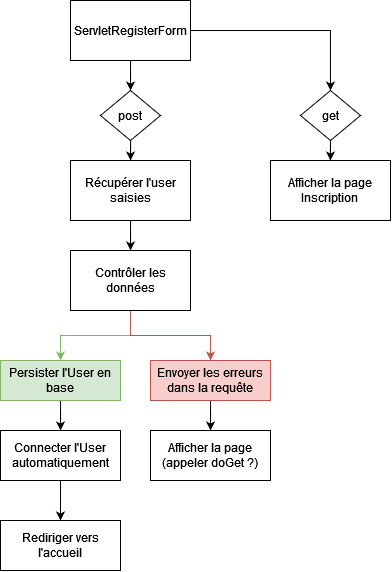

The diagram above was exported from draw.io. Its source (the exported page's mxGraphModel, read from the mxfile embedded in the PNG):
<mxGraphModel dx="989" dy="1703" grid="1" gridSize="10" guides="1" tooltips="1" connect="1" arrows="1" fold="1" page="1" pageScale="1" pageWidth="827" pageHeight="1169" math="0" shadow="0">
  <root>
    <mxCell id="0" />
    <mxCell id="1" parent="0" />
    <mxCell id="fMz61no-2iXiE4Cf7nIO-1" style="edgeStyle=orthogonalEdgeStyle;rounded=0;orthogonalLoop=1;jettySize=auto;html=1;" edge="1" parent="1" source="fMz61no-2iXiE4Cf7nIO-2" target="fMz61no-2iXiE4Cf7nIO-11">
      <mxGeometry relative="1" as="geometry" />
    </mxCell>
    <mxCell id="fMz61no-2iXiE4Cf7nIO-32" style="edgeStyle=orthogonalEdgeStyle;rounded=0;orthogonalLoop=1;jettySize=auto;html=1;" edge="1" parent="1" source="fMz61no-2iXiE4Cf7nIO-2" target="fMz61no-2iXiE4Cf7nIO-31">
      <mxGeometry relative="1" as="geometry" />
    </mxCell>
    <mxCell id="fMz61no-2iXiE4Cf7nIO-2" value="ServletRegisterForm" style="rounded=0;whiteSpace=wrap;html=1;" vertex="1" parent="1">
      <mxGeometry x="170" y="-1030" width="120" height="60" as="geometry" />
    </mxCell>
    <mxCell id="fMz61no-2iXiE4Cf7nIO-34" style="edgeStyle=orthogonalEdgeStyle;rounded=0;orthogonalLoop=1;jettySize=auto;html=1;" edge="1" parent="1" source="fMz61no-2iXiE4Cf7nIO-5" target="fMz61no-2iXiE4Cf7nIO-33">
      <mxGeometry relative="1" as="geometry" />
    </mxCell>
    <mxCell id="fMz61no-2iXiE4Cf7nIO-5" value="Récupérer l'user saisies" style="rounded=0;whiteSpace=wrap;html=1;" vertex="1" parent="1">
      <mxGeometry x="170" y="-870" width="120" height="60" as="geometry" />
    </mxCell>
    <mxCell id="fMz61no-2iXiE4Cf7nIO-10" style="edgeStyle=orthogonalEdgeStyle;rounded=0;orthogonalLoop=1;jettySize=auto;html=1;" edge="1" parent="1" source="fMz61no-2iXiE4Cf7nIO-11" target="fMz61no-2iXiE4Cf7nIO-5">
      <mxGeometry relative="1" as="geometry" />
    </mxCell>
    <mxCell id="fMz61no-2iXiE4Cf7nIO-11" value="post" style="rhombus;whiteSpace=wrap;html=1;" vertex="1" parent="1">
      <mxGeometry x="200" y="-940" width="60" height="50" as="geometry" />
    </mxCell>
    <mxCell id="fMz61no-2iXiE4Cf7nIO-30" style="edgeStyle=orthogonalEdgeStyle;rounded=0;orthogonalLoop=1;jettySize=auto;html=1;" edge="1" parent="1" source="fMz61no-2iXiE4Cf7nIO-13" target="fMz61no-2iXiE4Cf7nIO-29">
      <mxGeometry relative="1" as="geometry" />
    </mxCell>
    <mxCell id="fMz61no-2iXiE4Cf7nIO-13" value="Persister l'User en base" style="rounded=0;whiteSpace=wrap;html=1;fillColor=#d5e8d4;strokeColor=#82b366;" vertex="1" parent="1">
      <mxGeometry x="100" y="-670" width="120" height="40" as="geometry" />
    </mxCell>
    <mxCell id="fMz61no-2iXiE4Cf7nIO-45" style="edgeStyle=orthogonalEdgeStyle;rounded=0;orthogonalLoop=1;jettySize=auto;html=1;" edge="1" parent="1" source="fMz61no-2iXiE4Cf7nIO-27" target="fMz61no-2iXiE4Cf7nIO-43">
      <mxGeometry relative="1" as="geometry" />
    </mxCell>
    <mxCell id="fMz61no-2iXiE4Cf7nIO-27" value="Envoyer les erreurs dans la requête" style="rounded=0;whiteSpace=wrap;html=1;fillColor=#f8cecc;strokeColor=#b85450;" vertex="1" parent="1">
      <mxGeometry x="250" y="-670" width="120" height="40" as="geometry" />
    </mxCell>
    <mxCell id="fMz61no-2iXiE4Cf7nIO-40" style="edgeStyle=orthogonalEdgeStyle;rounded=0;orthogonalLoop=1;jettySize=auto;html=1;" edge="1" parent="1" source="fMz61no-2iXiE4Cf7nIO-29" target="fMz61no-2iXiE4Cf7nIO-38">
      <mxGeometry relative="1" as="geometry" />
    </mxCell>
    <mxCell id="fMz61no-2iXiE4Cf7nIO-29" value="Connecter l'User automatiquement" style="rounded=0;whiteSpace=wrap;html=1;" vertex="1" parent="1">
      <mxGeometry x="100" y="-600" width="120" height="50" as="geometry" />
    </mxCell>
    <mxCell id="fMz61no-2iXiE4Cf7nIO-42" style="edgeStyle=orthogonalEdgeStyle;rounded=0;orthogonalLoop=1;jettySize=auto;html=1;" edge="1" parent="1" source="fMz61no-2iXiE4Cf7nIO-31" target="fMz61no-2iXiE4Cf7nIO-41">
      <mxGeometry relative="1" as="geometry" />
    </mxCell>
    <mxCell id="fMz61no-2iXiE4Cf7nIO-31" value="get" style="rhombus;whiteSpace=wrap;html=1;" vertex="1" parent="1">
      <mxGeometry x="400" y="-940" width="60" height="50" as="geometry" />
    </mxCell>
    <mxCell id="fMz61no-2iXiE4Cf7nIO-36" style="edgeStyle=orthogonalEdgeStyle;rounded=0;orthogonalLoop=1;jettySize=auto;html=1;fillColor=#d5e8d4;strokeColor=#82b366;" edge="1" parent="1" source="fMz61no-2iXiE4Cf7nIO-33" target="fMz61no-2iXiE4Cf7nIO-13">
      <mxGeometry relative="1" as="geometry" />
    </mxCell>
    <mxCell id="fMz61no-2iXiE4Cf7nIO-37" style="edgeStyle=orthogonalEdgeStyle;rounded=0;orthogonalLoop=1;jettySize=auto;html=1;fillColor=#f8cecc;strokeColor=#b85450;" edge="1" parent="1" source="fMz61no-2iXiE4Cf7nIO-33" target="fMz61no-2iXiE4Cf7nIO-27">
      <mxGeometry relative="1" as="geometry" />
    </mxCell>
    <mxCell id="fMz61no-2iXiE4Cf7nIO-33" value="Contrôler les données" style="rounded=0;whiteSpace=wrap;html=1;" vertex="1" parent="1">
      <mxGeometry x="170" y="-780" width="120" height="60" as="geometry" />
    </mxCell>
    <mxCell id="fMz61no-2iXiE4Cf7nIO-38" value="Rediriger vers l'accueil" style="rounded=0;whiteSpace=wrap;html=1;" vertex="1" parent="1">
      <mxGeometry x="100" y="-510" width="120" height="50" as="geometry" />
    </mxCell>
    <mxCell id="fMz61no-2iXiE4Cf7nIO-41" value="&lt;div&gt;Afficher la page&lt;/div&gt;&lt;div&gt;Inscription&lt;br&gt;&lt;/div&gt;" style="rounded=0;whiteSpace=wrap;html=1;" vertex="1" parent="1">
      <mxGeometry x="370" y="-870" width="120" height="60" as="geometry" />
    </mxCell>
    <mxCell id="fMz61no-2iXiE4Cf7nIO-43" value="Afficher la page&lt;br&gt;(appeler doGet ?)" style="rounded=0;whiteSpace=wrap;html=1;" vertex="1" parent="1">
      <mxGeometry x="250" y="-600" width="120" height="50" as="geometry" />
    </mxCell>
  </root>
</mxGraphModel>